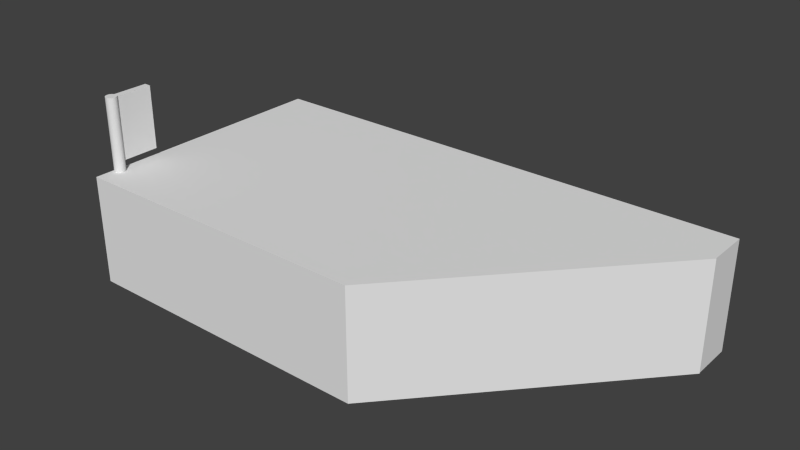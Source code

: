 # Source: family-mart-RJBB.blend  (saved by Blender 2.76.0; exported with 4.5.12 LTS)
import bpy
from mathutils import Matrix  # noqa: F401  (used for matrix-valued properties, if any)

bpy.ops.wm.read_factory_settings(use_empty=True)
scene = bpy.context.scene
scene.name = 'Scene'

# ---- collections
col_collection_1 = bpy.data.collections.new('Collection 1'); scene.collection.children.link(col_collection_1)

# ---- world
world_world = bpy.data.worlds.new('World'); scene.world = world_world
world_world.color = (0.05088, 0.05088, 0.05088)
world_world.use_sun_shadow = False
world_world.sun_shadow_jitter_overblur = 0.0
world_world.cycles.sampling_method = 'MANUAL'
world_world.cycles.sample_map_resolution = 256

# ---- meshes
me_cylinder = bpy.data.meshes.new('Cylinder')
me_cylinder.from_pydata([(-0.1833, -0.1046, -0.3872), (-0.1833, -0.1046, 2.461), (-0.1833, 1.895, -0.3872), (-0.1833, 1.895, 2.461), (0.1167, -0.1046, -0.3872), (0.1167, -0.1046, 2.461), (0.1167, 1.895, -0.3872), (0.1167, 1.895, 2.461), (0.0, 0.25, -2.5), (0.0, 0.25, 2.5), (0.04877, 0.2452, -2.5), (0.04877, 0.2452, 2.5), (0.09567, 0.231, -2.5), (0.09567, 0.231, 2.5), (0.1389, 0.2079, -2.5), (0.1389, 0.2079, 2.5), (0.1768, 0.1768, -2.5), (0.1768, 0.1768, 2.5), (0.2079, 0.1389, -2.5), (0.2079, 0.1389, 2.5), (0.231, 0.09567, -2.5), (0.231, 0.09567, 2.5), (0.2452, 0.04877, -2.5), (0.2452, 0.04877, 2.5), (0.25, 1.887e-08, -2.5), (0.25, 1.887e-08, 2.5), (0.2452, -0.04877, -2.5), (0.2452, -0.04877, 2.5), (0.231, -0.09567, -2.5), (0.231, -0.09567, 2.5), (0.2079, -0.1389, -2.5), (0.2079, -0.1389, 2.5), (0.1768, -0.1768, -2.5), (0.1768, -0.1768, 2.5), (0.1389, -0.2079, -2.5), (0.1389, -0.2079, 2.5), (0.09567, -0.231, -2.5), (0.09567, -0.231, 2.5), (0.04877, -0.2452, -2.5), (0.04877, -0.2452, 2.5), (-8.146e-08, -0.25, -2.5), (-8.146e-08, -0.25, 2.5), (-0.04877, -0.2452, -2.5), (-0.04877, -0.2452, 2.5), (-0.09567, -0.231, -2.5), (-0.09567, -0.231, 2.5), (-0.1389, -0.2079, -2.5), (-0.1389, -0.2079, 2.5), (-0.1768, -0.1768, -2.5), (-0.1768, -0.1768, 2.5), (-0.2079, -0.1389, -2.5), (-0.2079, -0.1389, 2.5), (-0.231, -0.09567, -2.5), (-0.231, -0.09567, 2.5), (-0.2452, -0.04877, -2.5), (-0.2452, -0.04877, 2.5), (-0.25, 2.414e-07, -2.5), (-0.25, 2.414e-07, 2.5), (-0.2452, 0.04877, -2.5), (-0.2452, 0.04877, 2.5), (-0.231, 0.09567, -2.5), (-0.231, 0.09567, 2.5), (-0.2079, 0.1389, -2.5), (-0.2079, 0.1389, 2.5), (-0.1768, 0.1768, -2.5), (-0.1768, 0.1768, 2.5), (-0.1389, 0.2079, -2.5), (-0.1389, 0.2079, 2.5), (-0.09567, 0.231, -2.5), (-0.09567, 0.231, 2.5), (-0.04877, 0.2452, -2.5), (-0.04877, 0.2452, 2.5)], [], [(1, 3, 2, 0), (3, 7, 6, 2), (7, 5, 4, 6), (5, 1, 0, 4), (0, 2, 6, 4), (5, 7, 3, 1), (8, 9, 11, 10), (10, 11, 13, 12), (12, 13, 15, 14), (14, 15, 17, 16), (16, 17, 19, 18), (18, 19, 21, 20), (20, 21, 23, 22), (22, 23, 25, 24), (24, 25, 27, 26), (26, 27, 29, 28), (28, 29, 31, 30), (30, 31, 33, 32), (32, 33, 35, 34), (34, 35, 37, 36), (36, 37, 39, 38), (38, 39, 41, 40), (40, 41, 43, 42), (42, 43, 45, 44), (44, 45, 47, 46), (46, 47, 49, 48), (48, 49, 51, 50), (50, 51, 53, 52), (52, 53, 55, 54), (54, 55, 57, 56), (56, 57, 59, 58), (58, 59, 61, 60), (60, 61, 63, 62), (62, 63, 65, 64), (64, 65, 67, 66), (66, 67, 69, 68), (11, 9, 71, 69, 67, 65, 63, 61, 59, 57, 55, 53, 51, 49, 47, 45, 43, 41, 39, 37, 35, 33, 31, 29, 27, 25, 23, 21, 19, 17, 15, 13), (70, 71, 9, 8), (68, 69, 71, 70), (8, 10, 12, 14, 16, 18, 20, 22, 24, 26, 28, 30, 32, 34, 36, 38, 40, 42, 44, 46, 48, 50, 52, 54, 56, 58, 60, 62, 64, 66, 68, 70)])
_uv = me_cylinder.uv_layers.new(name='UVMap')
_uv.uv.foreach_set('vector', [0.4177, 0.9626, 0.06611, 0.9623, 0.0667, 0.4358, 0.4183, 0.4362, 0.0, 0.0, 0.0, 0.0, 0.0, 0.0, 0.0, 0.0, 0.524, 0.9584, 0.865, 0.9582, 0.8648, 0.442, 0.5238, 0.4421, 0.0, 0.0, 0.0, 0.0, 0.0, 0.0, 0.0, 0.0, 0.0, 0.0, 0.0, 0.0, 0.0, 0.0, 0.0, 0.0, 0.0, 0.0, 0.0, 0.0, 0.0, 0.0, 0.0, 0.0, 0.2275, 0.139, 0.2275, 0.3642, 0.2305, 0.3651, 0.2305, 0.1399, 0.2305, 0.1399, 0.2305, 0.3651, 0.2346, 0.3659, 0.2346, 0.1408, 0.2346, 0.1408, 0.2346, 0.3659, 0.2398, 0.3666, 0.2398, 0.1414, 0.2398, 0.1414, 0.2398, 0.3666, 0.2457, 0.3672, 0.2457, 0.142, 0.2457, 0.142, 0.2457, 0.3672, 0.2523, 0.3675, 0.2523, 0.1423, 0.2523, 0.1423, 0.2523, 0.3675, 0.2592, 0.3677, 0.2592, 0.1425, 0.2592, 0.1425, 0.2592, 0.3677, 0.2662, 0.3676, 0.2662, 0.1424, 0.2662, 0.1424, 0.2662, 0.3676, 0.273, 0.3674, 0.273, 0.1422, 0.273, 0.1422, 0.273, 0.3674, 0.2793, 0.3669, 0.2793, 0.1418, 0.2793, 0.1418, 0.2793, 0.3669, 0.2849, 0.3663, 0.2849, 0.1412, 0.2849, 0.1412, 0.2849, 0.3663, 0.2896, 0.3656, 0.2896, 0.1404, 0.2896, 0.1404, 0.2896, 0.3656, 0.2932, 0.3647, 0.2932, 0.1395, 0.2932, 0.1395, 0.2932, 0.3647, 0.2956, 0.3637, 0.2956, 0.1385, 0.2956, 0.1385, 0.2956, 0.3637, 0.2967, 0.3627, 0.2967, 0.1375, 0.2106, 0.1277, 0.2106, 0.3726, 0.2103, 0.3714, 0.2103, 0.1266, 0.2103, 0.1266, 0.2103, 0.3714, 0.209, 0.3704, 0.209, 0.1255, 0.209, 0.1255, 0.209, 0.3704, 0.2066, 0.3693, 0.2066, 0.1245, 0.2066, 0.1245, 0.2066, 0.3693, 0.2034, 0.3684, 0.2034, 0.1236, 0.2034, 0.1236, 0.2034, 0.3684, 0.1993, 0.3677, 0.1993, 0.1228, 0.1993, 0.1228, 0.1993, 0.3677, 0.1946, 0.3671, 0.1946, 0.1222, 0.1946, 0.1222, 0.1946, 0.3671, 0.1894, 0.3667, 0.1894, 0.1219, 0.1894, 0.1219, 0.1894, 0.3667, 0.1839, 0.3665, 0.1839, 0.1217, 0.1839, 0.1217, 0.1839, 0.3665, 0.1784, 0.3666, 0.1784, 0.1217, 0.1784, 0.1217, 0.1784, 0.3666, 0.173, 0.3669, 0.173, 0.122, 0.173, 0.122, 0.173, 0.3669, 0.168, 0.3673, 0.168, 0.1225, 0.168, 0.1225, 0.168, 0.3673, 0.1635, 0.368, 0.1635, 0.1231, 0.1635, 0.1231, 0.1635, 0.368, 0.1598, 0.3688, 0.1598, 0.124, 0.1598, 0.124, 0.1598, 0.3688, 0.1569, 0.3698, 0.1569, 0.1249, 0.1569, 0.1249, 0.1569, 0.3698, 0.155, 0.3708, 0.155, 0.126, 0.155, 0.126, 0.155, 0.3708, 0.1542, 0.3719, 0.1542, 0.1271, 0.1581, 0.3752, 0.1557, 0.3742, 0.1544, 0.3731, 0.1542, 0.3719, 0.155, 0.3708, 0.1569, 0.3698, 0.1598, 0.3688, 0.1635, 0.368, 0.168, 0.3673, 0.173, 0.3669, 0.1784, 0.3666, 0.1839, 0.3665, 0.1894, 0.3667, 0.1946, 0.3671, 0.1993, 0.3677, 0.2034, 0.3684, 0.2066, 0.3693, 0.209, 0.3704, 0.2103, 0.3714, 0.2106, 0.3726, 0.2097, 0.3737, 0.2078, 0.3747, 0.205, 0.3757, 0.2012, 0.3765, 0.1968, 0.3772, 0.1917, 0.3776, 0.1864, 0.3779, 0.1808, 0.378, 0.1754, 0.3778, 0.1702, 0.3774, 0.1654, 0.3768, 0.1614, 0.3761, 0.2258, 0.138, 0.2258, 0.3632, 0.2275, 0.3642, 0.2275, 0.139, 0.2255, 0.137, 0.2255, 0.3621, 0.2258, 0.3632, 0.2258, 0.138, 0.2275, 0.139, 0.2305, 0.1399, 0.2346, 0.1408, 0.2398, 0.1414, 0.2457, 0.142, 0.2523, 0.1423, 0.2592, 0.1425, 0.2662, 0.1424, 0.273, 0.1422, 0.2793, 0.1418, 0.2849, 0.1412, 0.2896, 0.1404, 0.2932, 0.1395, 0.2956, 0.1385, 0.2967, 0.1375, 0.2964, 0.1365, 0.2947, 0.1355, 0.2918, 0.1346, 0.2876, 0.1337, 0.2825, 0.133, 0.2765, 0.1325, 0.2699, 0.1321, 0.263, 0.132, 0.2561, 0.132, 0.2493, 0.1323, 0.2429, 0.1327, 0.2373, 0.1333, 0.2326, 0.1341, 0.229, 0.135, 0.2266, 0.1359, 0.2255, 0.137, 0.2258, 0.138])
me_cylinder.use_remesh_preserve_volume = False
me_cylinder.use_remesh_preserve_attributes = False
me_cylinder.use_mirror_vertex_groups = False
me_cylinder.update()
me_cube = bpy.data.meshes.new('Cube')
me_cube.from_pydata([(-1.0, -1.0, -1.0), (-1.0, -1.0, 1.0), (-1.0, 1.0, -1.0), (-1.0, 1.0, 1.0), (1.0, -1.0, -1.0), (1.0, -1.0, 1.0), (1.0, 1.0, -1.0), (1.0, 1.0, 1.0), (-0.9985, -10.98, -0.9973), (-0.9985, -10.98, 1.003), (-0.9985, -0.9842, -0.9973), (-0.9985, -0.9842, 1.003), (0.2194, -10.98, -0.9973), (0.2194, -10.98, 1.003), (1.002, -0.9842, -0.9973), (1.002, -0.9842, 1.003)], [], [(1, 3, 2, 0), (3, 7, 6, 2), (7, 5, 4, 6), (5, 7, 3, 1), (9, 11, 10, 8), (15, 13, 12, 14), (13, 9, 8, 12), (13, 15, 11, 9)])
_uv = me_cube.uv_layers.new(name='UVMap')
_uv.uv.foreach_set('vector', [0.932, 0.6155, 0.8657, 0.6155, 0.8657, 0.4497, 0.932, 0.4497, 0.7657, 0.1751, 0.003422, 0.1751, 0.003422, 0.009346, 0.7657, 0.009346, 0.607, 0.9785, 0.5115, 0.9785, 0.5115, 0.7398, 0.607, 0.7398, 0.774, 0.6607, 0.774, 0.727, 0.01173, 0.727, 0.01173, 0.6607, 0.9693, 0.9776, 0.6379, 0.9776, 0.6379, 0.8119, 0.9693, 0.8119, 0.4963, 0.9788, 0.019, 0.9788, 0.019, 0.7402, 0.4963, 0.7402, 0.9926, 0.3558, 0.5284, 0.3558, 0.5284, 0.1901, 0.9926, 0.1901, 0.4845, 0.3153, 0.7826, 0.6467, 0.02031, 0.6467, 0.02031, 0.3153])
me_cube.use_remesh_preserve_volume = False
me_cube.use_remesh_preserve_attributes = False
me_cube.use_mirror_vertex_groups = False
me_cube.update()

# ---- objects
ob_sign = bpy.data.objects.new('Sign', me_cylinder)
ob_familymart = bpy.data.objects.new('FamilyMart', me_cube)

# ---- transforms, parenting, visibility, modifiers, constraints
ob_sign.location = (-11.26, -3.948, 5.843)
ob_sign.lineart.crease_threshold = 0.0
ob_familymart.location = (-0.0177, 5.984, 2.503)
ob_familymart.scale = (11.5, 1.0, 2.5)
ob_familymart.lineart.crease_threshold = 0.0

# ---- collection membership
col_collection_1.objects.link(ob_sign)
col_collection_1.objects.link(ob_familymart)

# ---- scene / render settings (as saved in the file)
scene.frame_start = 1; scene.frame_end = 250; scene.frame_set(1)
scene.render.engine = 'BLENDER_EEVEE_NEXT'
scene.render.resolution_percentage = 50
scene.render.dither_intensity = 0.0
scene.cycles.use_denoising = False
scene.cycles.samples = 10
scene.cycles.sampling_pattern = 'TABULATED_SOBOL'
scene.cycles.light_sampling_threshold = 0.0
scene.cycles.use_adaptive_sampling = False
scene.cycles.use_light_tree = False
scene.cycles.blur_glossy = 0.0
scene.cycles.pixel_filter_type = 'GAUSSIAN'
scene.cycles.sample_clamp_indirect = 0.0
scene.view_settings.view_transform = 'Standard'
bpy.context.view_layer.update()

# ---- added for rendering (the .blend has no active camera and no usable light): camera, sun
cam_auto = bpy.data.cameras.new('AutoCamera')
cam_auto.lens = 50.0
cam_auto.sensor_width = 36.0
cam_auto.clip_end = 1000.0
ob_auto_camera = bpy.data.objects.new('AutoCamera', cam_auto)
scene.collection.objects.link(ob_auto_camera)
ob_auto_camera.location = (25.211, -29.2716, 24.3488)
ob_auto_camera.rotation_euler = (1.09748, -7.21219e-08, 0.694738)
scene.camera = ob_auto_camera
light_auto_sun = bpy.data.lights.new('AutoSun', 'SUN')
light_auto_sun.energy = 3.0
light_auto_sun.angle = 0.0523599
ob_auto_sun = bpy.data.objects.new('AutoSun', light_auto_sun)
scene.collection.objects.link(ob_auto_sun)
ob_auto_sun.rotation_euler = (0.872665, 0.174533, 0.523599)
bpy.context.view_layer.update()
